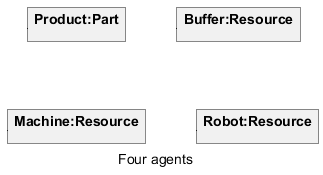

The diagram above was rendered by PlantUML. Its source (embedded in the PNG):
@startuml inline_umlgraph_13.png
Caption Four agents
    json "<b>Product:Part" as JPart{
    }   
    json "<b>Buffer:Resource" as JBuffer{
    }   
    json "<b>Machine:Resource" as JMachine {
    }
    json "<b>Robot:Resource" as JRobot {    
    }
@enduml